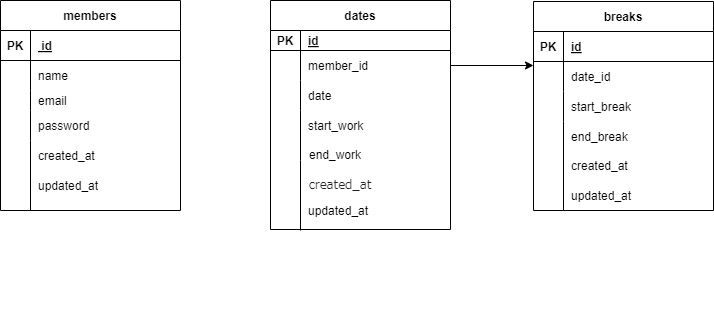

The diagram above was exported from draw.io. Its source (the exported page's mxGraphModel, read from the mxfile embedded in the PNG):
<mxGraphModel dx="988" dy="567" grid="1" gridSize="10" guides="1" tooltips="1" connect="1" arrows="1" fold="1" page="1" pageScale="1" pageWidth="827" pageHeight="1169" math="0" shadow="0">
  <root>
    <object label="" Atte="" id="0">
      <mxCell />
    </object>
    <mxCell id="1" parent="0" />
    <mxCell id="28" value="dates" style="shape=table;startSize=30;container=1;collapsible=1;childLayout=tableLayout;fixedRows=1;rowLines=0;fontStyle=1;align=center;resizeLast=1;" parent="1" vertex="1">
      <mxGeometry x="300" y="160" width="180" height="229" as="geometry" />
    </mxCell>
    <mxCell id="29" value="" style="shape=tableRow;horizontal=0;startSize=0;swimlaneHead=0;swimlaneBody=0;fillColor=none;collapsible=0;dropTarget=0;points=[[0,0.5],[1,0.5]];portConstraint=eastwest;top=0;left=0;right=0;bottom=1;" parent="28" vertex="1">
      <mxGeometry y="30" width="180" height="20" as="geometry" />
    </mxCell>
    <mxCell id="30" value="PK" style="shape=partialRectangle;connectable=0;fillColor=none;top=0;left=0;bottom=0;right=0;fontStyle=1;overflow=hidden;" parent="29" vertex="1">
      <mxGeometry width="30" height="20" as="geometry">
        <mxRectangle width="30" height="20" as="alternateBounds" />
      </mxGeometry>
    </mxCell>
    <mxCell id="31" value="id" style="shape=partialRectangle;connectable=0;fillColor=none;top=0;left=0;bottom=0;right=0;align=left;spacingLeft=6;fontStyle=5;overflow=hidden;" parent="29" vertex="1">
      <mxGeometry x="30" width="150" height="20" as="geometry">
        <mxRectangle width="150" height="20" as="alternateBounds" />
      </mxGeometry>
    </mxCell>
    <mxCell id="32" value="" style="shape=tableRow;horizontal=0;startSize=0;swimlaneHead=0;swimlaneBody=0;fillColor=none;collapsible=0;dropTarget=0;points=[[0,0.5],[1,0.5]];portConstraint=eastwest;top=0;left=0;right=0;bottom=0;" parent="28" vertex="1">
      <mxGeometry y="50" width="180" height="30" as="geometry" />
    </mxCell>
    <mxCell id="33" value="" style="shape=partialRectangle;connectable=0;fillColor=none;top=0;left=0;bottom=0;right=0;editable=1;overflow=hidden;" parent="32" vertex="1">
      <mxGeometry width="30" height="30" as="geometry">
        <mxRectangle width="30" height="30" as="alternateBounds" />
      </mxGeometry>
    </mxCell>
    <mxCell id="34" value="member_id" style="shape=partialRectangle;connectable=0;fillColor=none;top=0;left=0;bottom=0;right=0;align=left;spacingLeft=6;overflow=hidden;" parent="32" vertex="1">
      <mxGeometry x="30" width="150" height="30" as="geometry">
        <mxRectangle width="150" height="30" as="alternateBounds" />
      </mxGeometry>
    </mxCell>
    <mxCell id="35" value="" style="shape=tableRow;horizontal=0;startSize=0;swimlaneHead=0;swimlaneBody=0;fillColor=none;collapsible=0;dropTarget=0;points=[[0,0.5],[1,0.5]];portConstraint=eastwest;top=0;left=0;right=0;bottom=0;" parent="28" vertex="1">
      <mxGeometry y="80" width="180" height="30" as="geometry" />
    </mxCell>
    <mxCell id="36" value="" style="shape=partialRectangle;connectable=0;fillColor=none;top=0;left=0;bottom=0;right=0;editable=1;overflow=hidden;" parent="35" vertex="1">
      <mxGeometry width="30" height="30" as="geometry">
        <mxRectangle width="30" height="30" as="alternateBounds" />
      </mxGeometry>
    </mxCell>
    <mxCell id="37" value="date" style="shape=partialRectangle;connectable=0;fillColor=none;top=0;left=0;bottom=0;right=0;align=left;spacingLeft=6;overflow=hidden;" parent="35" vertex="1">
      <mxGeometry x="30" width="150" height="30" as="geometry">
        <mxRectangle width="150" height="30" as="alternateBounds" />
      </mxGeometry>
    </mxCell>
    <mxCell id="38" value="" style="shape=tableRow;horizontal=0;startSize=0;swimlaneHead=0;swimlaneBody=0;fillColor=none;collapsible=0;dropTarget=0;points=[[0,0.5],[1,0.5]];portConstraint=eastwest;top=0;left=0;right=0;bottom=0;" parent="28" vertex="1">
      <mxGeometry y="110" width="180" height="29" as="geometry" />
    </mxCell>
    <mxCell id="39" value="" style="shape=partialRectangle;connectable=0;fillColor=none;top=0;left=0;bottom=0;right=0;editable=1;overflow=hidden;" parent="38" vertex="1">
      <mxGeometry width="30" height="29" as="geometry">
        <mxRectangle width="30" height="29" as="alternateBounds" />
      </mxGeometry>
    </mxCell>
    <mxCell id="40" value="start_work" style="shape=partialRectangle;connectable=0;fillColor=none;top=0;left=0;bottom=0;right=0;align=left;spacingLeft=6;overflow=hidden;" parent="38" vertex="1">
      <mxGeometry x="30" width="150" height="29" as="geometry">
        <mxRectangle width="150" height="29" as="alternateBounds" />
      </mxGeometry>
    </mxCell>
    <mxCell id="143" value="members" style="shape=table;startSize=30;container=1;collapsible=1;childLayout=tableLayout;fixedRows=1;rowLines=0;fontStyle=1;align=center;resizeLast=1;" parent="1" vertex="1">
      <mxGeometry x="30" y="160" width="180" height="210" as="geometry">
        <mxRectangle x="360" y="320" width="70" height="30" as="alternateBounds" />
      </mxGeometry>
    </mxCell>
    <mxCell id="144" value="" style="shape=tableRow;horizontal=0;startSize=0;swimlaneHead=0;swimlaneBody=0;fillColor=none;collapsible=0;dropTarget=0;points=[[0,0.5],[1,0.5]];portConstraint=eastwest;top=0;left=0;right=0;bottom=1;" parent="143" vertex="1">
      <mxGeometry y="30" width="180" height="30" as="geometry" />
    </mxCell>
    <mxCell id="145" value="PK" style="shape=partialRectangle;connectable=0;fillColor=none;top=0;left=0;bottom=0;right=0;fontStyle=1;overflow=hidden;" parent="144" vertex="1">
      <mxGeometry width="30" height="30" as="geometry">
        <mxRectangle width="30" height="30" as="alternateBounds" />
      </mxGeometry>
    </mxCell>
    <mxCell id="146" value=" id" style="shape=partialRectangle;connectable=0;fillColor=none;top=0;left=0;bottom=0;right=0;align=left;spacingLeft=6;fontStyle=5;overflow=hidden;" parent="144" vertex="1">
      <mxGeometry x="30" width="150" height="30" as="geometry">
        <mxRectangle width="150" height="30" as="alternateBounds" />
      </mxGeometry>
    </mxCell>
    <mxCell id="147" value="" style="shape=tableRow;horizontal=0;startSize=0;swimlaneHead=0;swimlaneBody=0;fillColor=none;collapsible=0;dropTarget=0;points=[[0,0.5],[1,0.5]];portConstraint=eastwest;top=0;left=0;right=0;bottom=0;" parent="143" vertex="1">
      <mxGeometry y="60" width="180" height="30" as="geometry" />
    </mxCell>
    <mxCell id="148" value="" style="shape=partialRectangle;connectable=0;fillColor=none;top=0;left=0;bottom=0;right=0;editable=1;overflow=hidden;" parent="147" vertex="1">
      <mxGeometry width="30" height="30" as="geometry">
        <mxRectangle width="30" height="30" as="alternateBounds" />
      </mxGeometry>
    </mxCell>
    <mxCell id="149" value="name" style="shape=partialRectangle;connectable=0;fillColor=none;top=0;left=0;bottom=0;right=0;align=left;spacingLeft=6;overflow=hidden;" parent="147" vertex="1">
      <mxGeometry x="30" width="150" height="30" as="geometry">
        <mxRectangle width="150" height="30" as="alternateBounds" />
      </mxGeometry>
    </mxCell>
    <mxCell id="150" value="" style="shape=tableRow;horizontal=0;startSize=0;swimlaneHead=0;swimlaneBody=0;fillColor=none;collapsible=0;dropTarget=0;points=[[0,0.5],[1,0.5]];portConstraint=eastwest;top=0;left=0;right=0;bottom=0;" parent="143" vertex="1">
      <mxGeometry y="90" width="180" height="20" as="geometry" />
    </mxCell>
    <mxCell id="151" value="" style="shape=partialRectangle;connectable=0;fillColor=none;top=0;left=0;bottom=0;right=0;editable=1;overflow=hidden;" parent="150" vertex="1">
      <mxGeometry width="30" height="20" as="geometry">
        <mxRectangle width="30" height="20" as="alternateBounds" />
      </mxGeometry>
    </mxCell>
    <mxCell id="152" value="email" style="shape=partialRectangle;connectable=0;fillColor=none;top=0;left=0;bottom=0;right=0;align=left;spacingLeft=6;overflow=hidden;" parent="150" vertex="1">
      <mxGeometry x="30" width="150" height="20" as="geometry">
        <mxRectangle width="150" height="20" as="alternateBounds" />
      </mxGeometry>
    </mxCell>
    <mxCell id="153" value="" style="shape=tableRow;horizontal=0;startSize=0;swimlaneHead=0;swimlaneBody=0;fillColor=none;collapsible=0;dropTarget=0;points=[[0,0.5],[1,0.5]];portConstraint=eastwest;top=0;left=0;right=0;bottom=0;" parent="143" vertex="1">
      <mxGeometry y="110" width="180" height="30" as="geometry" />
    </mxCell>
    <mxCell id="154" value="" style="shape=partialRectangle;connectable=0;fillColor=none;top=0;left=0;bottom=0;right=0;editable=1;overflow=hidden;" parent="153" vertex="1">
      <mxGeometry width="30" height="30" as="geometry">
        <mxRectangle width="30" height="30" as="alternateBounds" />
      </mxGeometry>
    </mxCell>
    <mxCell id="155" value="password" style="shape=partialRectangle;connectable=0;fillColor=none;top=0;left=0;bottom=0;right=0;align=left;spacingLeft=6;overflow=hidden;" parent="153" vertex="1">
      <mxGeometry x="30" width="150" height="30" as="geometry">
        <mxRectangle width="150" height="30" as="alternateBounds" />
      </mxGeometry>
    </mxCell>
    <mxCell id="156" value="" style="shape=tableRow;horizontal=0;startSize=0;swimlaneHead=0;swimlaneBody=0;fillColor=none;collapsible=0;dropTarget=0;points=[[0,0.5],[1,0.5]];portConstraint=eastwest;top=0;left=0;right=0;bottom=0;" parent="1" vertex="1">
      <mxGeometry x="360" y="460" width="180" height="30" as="geometry" />
    </mxCell>
    <mxCell id="159" value="created_at" style="shape=partialRectangle;connectable=0;fillColor=none;top=0;left=0;bottom=0;right=0;align=left;spacingLeft=6;overflow=hidden;" parent="1" vertex="1">
      <mxGeometry x="60" y="300" width="150" height="30" as="geometry">
        <mxRectangle width="150" height="30" as="alternateBounds" />
      </mxGeometry>
    </mxCell>
    <mxCell id="160" value="updated_at" style="shape=partialRectangle;connectable=0;fillColor=none;top=0;left=0;bottom=0;right=0;align=left;spacingLeft=6;overflow=hidden;" parent="1" vertex="1">
      <mxGeometry x="60" y="330" width="150" height="30" as="geometry">
        <mxRectangle width="150" height="30" as="alternateBounds" />
      </mxGeometry>
    </mxCell>
    <mxCell id="163" value="updated_at" style="shape=partialRectangle;connectable=0;fillColor=none;top=0;left=0;bottom=0;right=0;align=left;spacingLeft=6;overflow=hidden;" parent="1" vertex="1">
      <mxGeometry x="330" y="360" width="150" height="20" as="geometry">
        <mxRectangle width="150" height="20" as="alternateBounds" />
      </mxGeometry>
    </mxCell>
    <mxCell id="165" value="breaks" style="shape=table;startSize=30;container=1;collapsible=1;childLayout=tableLayout;fixedRows=1;rowLines=0;fontStyle=1;align=center;resizeLast=1;" parent="1" vertex="1">
      <mxGeometry x="563" y="161" width="180" height="209" as="geometry" />
    </mxCell>
    <mxCell id="166" value="" style="shape=tableRow;horizontal=0;startSize=0;swimlaneHead=0;swimlaneBody=0;fillColor=none;collapsible=0;dropTarget=0;points=[[0,0.5],[1,0.5]];portConstraint=eastwest;top=0;left=0;right=0;bottom=1;" parent="165" vertex="1">
      <mxGeometry y="30" width="180" height="30" as="geometry" />
    </mxCell>
    <mxCell id="167" value="PK" style="shape=partialRectangle;connectable=0;fillColor=none;top=0;left=0;bottom=0;right=0;fontStyle=1;overflow=hidden;" parent="166" vertex="1">
      <mxGeometry width="30" height="30" as="geometry">
        <mxRectangle width="30" height="30" as="alternateBounds" />
      </mxGeometry>
    </mxCell>
    <mxCell id="168" value="id" style="shape=partialRectangle;connectable=0;fillColor=none;top=0;left=0;bottom=0;right=0;align=left;spacingLeft=6;fontStyle=5;overflow=hidden;" parent="166" vertex="1">
      <mxGeometry x="30" width="150" height="30" as="geometry">
        <mxRectangle width="150" height="30" as="alternateBounds" />
      </mxGeometry>
    </mxCell>
    <mxCell id="169" value="" style="shape=tableRow;horizontal=0;startSize=0;swimlaneHead=0;swimlaneBody=0;fillColor=none;collapsible=0;dropTarget=0;points=[[0,0.5],[1,0.5]];portConstraint=eastwest;top=0;left=0;right=0;bottom=0;" parent="165" vertex="1">
      <mxGeometry y="60" width="180" height="30" as="geometry" />
    </mxCell>
    <mxCell id="170" value="" style="shape=partialRectangle;connectable=0;fillColor=none;top=0;left=0;bottom=0;right=0;editable=1;overflow=hidden;" parent="169" vertex="1">
      <mxGeometry width="30" height="30" as="geometry">
        <mxRectangle width="30" height="30" as="alternateBounds" />
      </mxGeometry>
    </mxCell>
    <mxCell id="171" value="date_id" style="shape=partialRectangle;connectable=0;fillColor=none;top=0;left=0;bottom=0;right=0;align=left;spacingLeft=6;overflow=hidden;" parent="169" vertex="1">
      <mxGeometry x="30" width="150" height="30" as="geometry">
        <mxRectangle width="150" height="30" as="alternateBounds" />
      </mxGeometry>
    </mxCell>
    <mxCell id="172" value="" style="shape=tableRow;horizontal=0;startSize=0;swimlaneHead=0;swimlaneBody=0;fillColor=none;collapsible=0;dropTarget=0;points=[[0,0.5],[1,0.5]];portConstraint=eastwest;top=0;left=0;right=0;bottom=0;" parent="165" vertex="1">
      <mxGeometry y="90" width="180" height="30" as="geometry" />
    </mxCell>
    <mxCell id="173" value="" style="shape=partialRectangle;connectable=0;fillColor=none;top=0;left=0;bottom=0;right=0;editable=1;overflow=hidden;" parent="172" vertex="1">
      <mxGeometry width="30" height="30" as="geometry">
        <mxRectangle width="30" height="30" as="alternateBounds" />
      </mxGeometry>
    </mxCell>
    <mxCell id="174" value="start_break" style="shape=partialRectangle;connectable=0;fillColor=none;top=0;left=0;bottom=0;right=0;align=left;spacingLeft=6;overflow=hidden;" parent="172" vertex="1">
      <mxGeometry x="30" width="150" height="30" as="geometry">
        <mxRectangle width="150" height="30" as="alternateBounds" />
      </mxGeometry>
    </mxCell>
    <mxCell id="175" value="" style="shape=tableRow;horizontal=0;startSize=0;swimlaneHead=0;swimlaneBody=0;fillColor=none;collapsible=0;dropTarget=0;points=[[0,0.5],[1,0.5]];portConstraint=eastwest;top=0;left=0;right=0;bottom=0;" parent="165" vertex="1">
      <mxGeometry y="120" width="180" height="30" as="geometry" />
    </mxCell>
    <mxCell id="176" value="" style="shape=partialRectangle;connectable=0;fillColor=none;top=0;left=0;bottom=0;right=0;editable=1;overflow=hidden;" parent="175" vertex="1">
      <mxGeometry width="30" height="30" as="geometry">
        <mxRectangle width="30" height="30" as="alternateBounds" />
      </mxGeometry>
    </mxCell>
    <mxCell id="177" value="end_break" style="shape=partialRectangle;connectable=0;fillColor=none;top=0;left=0;bottom=0;right=0;align=left;spacingLeft=6;overflow=hidden;" parent="175" vertex="1">
      <mxGeometry x="30" width="150" height="30" as="geometry">
        <mxRectangle width="150" height="30" as="alternateBounds" />
      </mxGeometry>
    </mxCell>
    <mxCell id="188" value="" style="endArrow=none;html=1;" parent="165" edge="1">
      <mxGeometry width="50" height="50" relative="1" as="geometry">
        <mxPoint x="30" y="209" as="sourcePoint" />
        <mxPoint x="30" y="149" as="targetPoint" />
      </mxGeometry>
    </mxCell>
    <mxCell id="184" value="created_at" style="shape=partialRectangle;connectable=0;fillColor=none;top=0;left=0;bottom=0;right=0;align=left;spacingLeft=6;overflow=hidden;" parent="1" vertex="1">
      <mxGeometry x="593" y="310" width="150" height="30" as="geometry">
        <mxRectangle width="150" height="30" as="alternateBounds" />
      </mxGeometry>
    </mxCell>
    <mxCell id="185" value="updated_at" style="shape=partialRectangle;connectable=0;fillColor=none;top=0;left=0;bottom=0;right=0;align=left;spacingLeft=6;overflow=hidden;" parent="1" vertex="1">
      <mxGeometry x="593" y="340" width="150" height="30" as="geometry">
        <mxRectangle width="150" height="30" as="alternateBounds" />
      </mxGeometry>
    </mxCell>
    <mxCell id="192" value="" style="endArrow=none;html=1;" parent="1" edge="1">
      <mxGeometry width="50" height="50" relative="1" as="geometry">
        <mxPoint x="330" y="320" as="sourcePoint" />
        <mxPoint x="330" y="290" as="targetPoint" />
      </mxGeometry>
    </mxCell>
    <mxCell id="194" style="edgeStyle=none;html=1;exitX=1;exitY=0.5;exitDx=0;exitDy=0;entryX=0;entryY=0.133;entryDx=0;entryDy=0;entryPerimeter=0;" parent="1" source="32" target="169" edge="1">
      <mxGeometry relative="1" as="geometry" />
    </mxCell>
    <mxCell id="195" value="" style="endArrow=none;html=1;" parent="1" edge="1">
      <mxGeometry width="50" height="50" relative="1" as="geometry">
        <mxPoint x="60" y="370" as="sourcePoint" />
        <mxPoint x="60" y="300" as="targetPoint" />
      </mxGeometry>
    </mxCell>
    <mxCell id="197" value="end_work" style="text;html=1;strokeColor=none;fillColor=none;align=center;verticalAlign=middle;whiteSpace=wrap;rounded=0;" vertex="1" parent="1">
      <mxGeometry x="300" y="300" width="130" height="30" as="geometry" />
    </mxCell>
    <mxCell id="198" value="&lt;span style=&quot;color: rgb(31, 31, 31); font-family: &amp;quot;Google Sans&amp;quot;, Roboto, sans-serif; text-align: start; background-color: rgb(255, 255, 255);&quot;&gt;created_at&lt;/span&gt;" style="text;html=1;strokeColor=none;fillColor=none;align=center;verticalAlign=middle;whiteSpace=wrap;rounded=0;" vertex="1" parent="1">
      <mxGeometry x="300" y="330" width="140" height="30" as="geometry" />
    </mxCell>
    <mxCell id="199" value="" style="endArrow=none;html=1;" edge="1" parent="1">
      <mxGeometry width="50" height="50" relative="1" as="geometry">
        <mxPoint x="330" y="320" as="sourcePoint" />
        <mxPoint x="330" y="390" as="targetPoint" />
      </mxGeometry>
    </mxCell>
  </root>
</mxGraphModel>